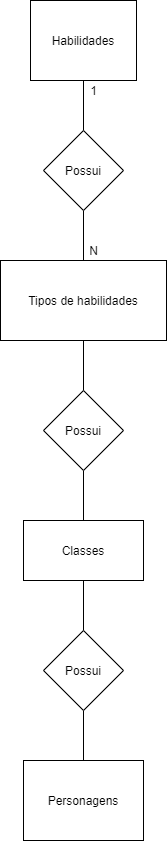

The diagram above was exported from draw.io. Its source (the exported page's mxGraphModel, read from the mxfile embedded in the PNG):
<mxGraphModel dx="1422" dy="822" grid="1" gridSize="10" guides="1" tooltips="1" connect="1" arrows="1" fold="1" page="1" pageScale="1" pageWidth="827" pageHeight="1169" math="0" shadow="0">
  <root>
    <mxCell id="0" />
    <mxCell id="1" parent="0" />
    <mxCell id="_sKza6YcnmAAoYgBK8-c-4" value="" style="edgeStyle=orthogonalEdgeStyle;rounded=0;orthogonalLoop=1;jettySize=auto;html=1;endArrow=none;endFill=0;" edge="1" parent="1" source="_sKza6YcnmAAoYgBK8-c-1" target="_sKza6YcnmAAoYgBK8-c-2">
      <mxGeometry relative="1" as="geometry" />
    </mxCell>
    <mxCell id="_sKza6YcnmAAoYgBK8-c-1" value="Habilidades" style="rounded=0;whiteSpace=wrap;html=1;" vertex="1" parent="1">
      <mxGeometry x="361" y="165" width="106" height="80" as="geometry" />
    </mxCell>
    <mxCell id="_sKza6YcnmAAoYgBK8-c-6" value="" style="edgeStyle=orthogonalEdgeStyle;rounded=0;orthogonalLoop=1;jettySize=auto;html=1;endArrow=none;endFill=0;" edge="1" parent="1" source="_sKza6YcnmAAoYgBK8-c-2" target="_sKza6YcnmAAoYgBK8-c-5">
      <mxGeometry relative="1" as="geometry" />
    </mxCell>
    <mxCell id="_sKza6YcnmAAoYgBK8-c-2" value="Possui" style="rhombus;whiteSpace=wrap;html=1;" vertex="1" parent="1">
      <mxGeometry x="374" y="295" width="80" height="80" as="geometry" />
    </mxCell>
    <mxCell id="_sKza6YcnmAAoYgBK8-c-10" value="" style="edgeStyle=orthogonalEdgeStyle;rounded=0;orthogonalLoop=1;jettySize=auto;html=1;endArrow=none;endFill=0;" edge="1" parent="1" source="_sKza6YcnmAAoYgBK8-c-5" target="_sKza6YcnmAAoYgBK8-c-9">
      <mxGeometry relative="1" as="geometry" />
    </mxCell>
    <mxCell id="_sKza6YcnmAAoYgBK8-c-5" value="Tipos de habilidades" style="rounded=0;whiteSpace=wrap;html=1;" vertex="1" parent="1">
      <mxGeometry x="331" y="425" width="166" height="80" as="geometry" />
    </mxCell>
    <mxCell id="_sKza6YcnmAAoYgBK8-c-7" value="1" style="text;html=1;align=center;verticalAlign=middle;resizable=0;points=[];autosize=1;" vertex="1" parent="1">
      <mxGeometry x="414" y="245" width="20" height="20" as="geometry" />
    </mxCell>
    <mxCell id="_sKza6YcnmAAoYgBK8-c-8" value="N" style="text;html=1;align=center;verticalAlign=middle;resizable=0;points=[];autosize=1;" vertex="1" parent="1">
      <mxGeometry x="414" y="405" width="20" height="20" as="geometry" />
    </mxCell>
    <mxCell id="_sKza6YcnmAAoYgBK8-c-12" value="" style="edgeStyle=orthogonalEdgeStyle;rounded=0;orthogonalLoop=1;jettySize=auto;html=1;endArrow=none;endFill=0;" edge="1" parent="1" source="_sKza6YcnmAAoYgBK8-c-9" target="_sKza6YcnmAAoYgBK8-c-11">
      <mxGeometry relative="1" as="geometry" />
    </mxCell>
    <mxCell id="_sKza6YcnmAAoYgBK8-c-9" value="Possui" style="rhombus;whiteSpace=wrap;html=1;" vertex="1" parent="1">
      <mxGeometry x="374" y="555" width="80" height="80" as="geometry" />
    </mxCell>
    <mxCell id="_sKza6YcnmAAoYgBK8-c-14" value="" style="edgeStyle=orthogonalEdgeStyle;rounded=0;orthogonalLoop=1;jettySize=auto;html=1;endArrow=none;endFill=0;" edge="1" parent="1" source="_sKza6YcnmAAoYgBK8-c-11" target="_sKza6YcnmAAoYgBK8-c-13">
      <mxGeometry relative="1" as="geometry" />
    </mxCell>
    <mxCell id="_sKza6YcnmAAoYgBK8-c-11" value="Classes" style="rounded=0;whiteSpace=wrap;html=1;" vertex="1" parent="1">
      <mxGeometry x="354" y="685" width="120" height="60" as="geometry" />
    </mxCell>
    <mxCell id="_sKza6YcnmAAoYgBK8-c-16" value="" style="edgeStyle=orthogonalEdgeStyle;rounded=0;orthogonalLoop=1;jettySize=auto;html=1;endArrow=none;endFill=0;" edge="1" parent="1" source="_sKza6YcnmAAoYgBK8-c-13" target="_sKza6YcnmAAoYgBK8-c-15">
      <mxGeometry relative="1" as="geometry" />
    </mxCell>
    <mxCell id="_sKza6YcnmAAoYgBK8-c-13" value="Possui" style="rhombus;whiteSpace=wrap;html=1;" vertex="1" parent="1">
      <mxGeometry x="374" y="795" width="80" height="80" as="geometry" />
    </mxCell>
    <mxCell id="_sKza6YcnmAAoYgBK8-c-15" value="Personagens" style="rounded=0;whiteSpace=wrap;html=1;" vertex="1" parent="1">
      <mxGeometry x="354" y="925" width="120" height="80" as="geometry" />
    </mxCell>
  </root>
</mxGraphModel>